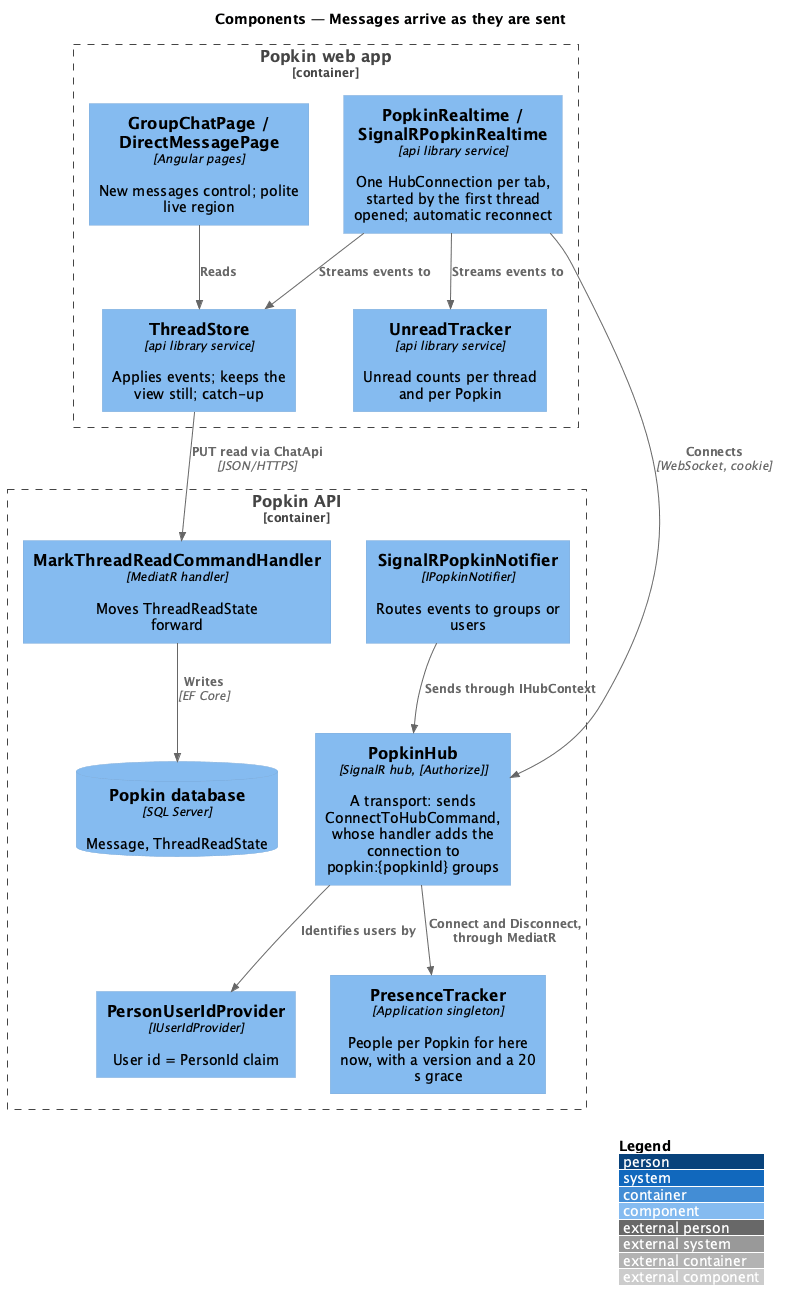

The diagram above was rendered by PlantUML. Its source (embedded in the PNG):
@startuml
!include <C4/C4_Component>
LAYOUT_WITH_LEGEND()
title Components — Messages arrive as they are sent

Container_Boundary(web, "Popkin web app") {
  Component(rt, "PopkinRealtime / SignalRPopkinRealtime", "api library service", "One HubConnection per tab, started by the first thread opened; automatic reconnect")
  Component(store, "ThreadStore", "api library service", "Applies events; keeps the view still; catch-up")
  Component(unread, "UnreadTracker", "api library service", "Unread counts per thread and per Popkin")
  Component(page, "GroupChatPage / DirectMessagePage", "Angular pages", "New messages control; polite live region")
}
Container_Boundary(api, "Popkin API") {
  Component(hub, "PopkinHub", "SignalR hub, [Authorize]", "A transport: sends ConnectToHubCommand, whose handler adds the connection to popkin:{popkinId} groups")
  Component(uid, "PersonUserIdProvider", "IUserIdProvider", "User id = PersonId claim")
  Component(presence, "PresenceTracker", "Application singleton", "People per Popkin for here now, with a version and a 20 s grace")
  Component(notifier, "SignalRPopkinNotifier", "IPopkinNotifier", "Routes events to groups or users")
  Component(read, "MarkThreadReadCommandHandler", "MediatR handler", "Moves ThreadReadState forward")
  ComponentDb(db, "Popkin database", "SQL Server", "Message, ThreadReadState")
}
Rel(rt, hub, "Connects", "WebSocket, cookie")
Rel(hub, uid, "Identifies users by")
Rel(hub, presence, "Connect and Disconnect, through MediatR")
Rel(notifier, hub, "Sends through IHubContext")
Rel(rt, store, "Streams events to")
Rel(rt, unread, "Streams events to")
Rel(page, store, "Reads")
Rel(store, read, "PUT read via ChatApi", "JSON/HTTPS")
Rel(read, db, "Writes", "EF Core")
@enduml